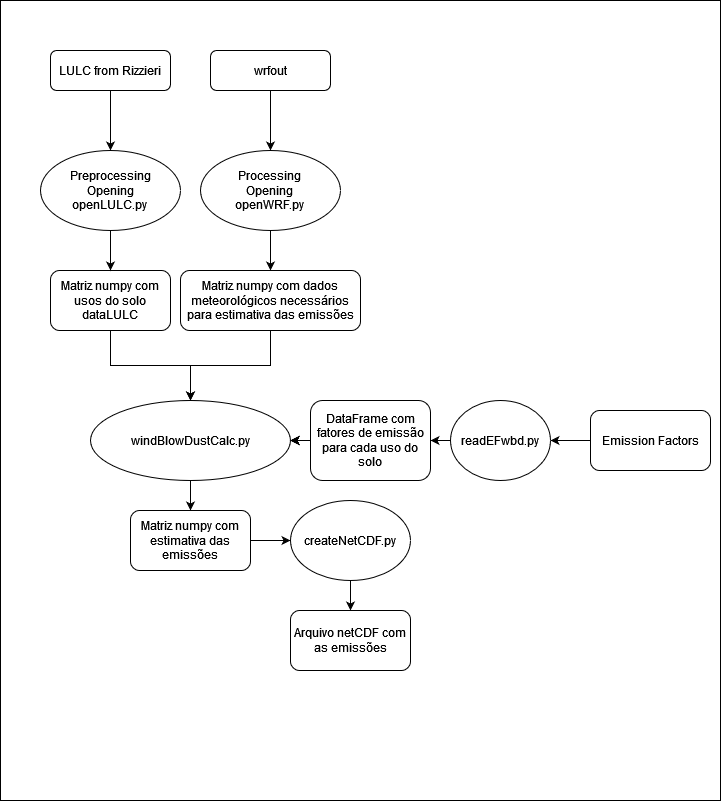

The diagram above was exported from draw.io. Its source (the exported page's mxGraphModel, read from the mxfile embedded in the PNG):
<mxGraphModel dx="880" dy="462" grid="1" gridSize="10" guides="1" tooltips="1" connect="1" arrows="1" fold="1" page="1" pageScale="1" pageWidth="827" pageHeight="1169" math="0" shadow="0">
  <root>
    <mxCell id="WIyWlLk6GJQsqaUBKTNV-0" />
    <mxCell id="WIyWlLk6GJQsqaUBKTNV-1" parent="WIyWlLk6GJQsqaUBKTNV-0" />
    <mxCell id="OGfelwn8TsaH7k0Ey6tb-20" value="" style="rounded=0;whiteSpace=wrap;html=1;" vertex="1" parent="WIyWlLk6GJQsqaUBKTNV-1">
      <mxGeometry x="110" y="30" width="720" height="800" as="geometry" />
    </mxCell>
    <mxCell id="OGfelwn8TsaH7k0Ey6tb-12" value="" style="edgeStyle=orthogonalEdgeStyle;rounded=0;orthogonalLoop=1;jettySize=auto;html=1;" edge="1" parent="WIyWlLk6GJQsqaUBKTNV-1" source="WIyWlLk6GJQsqaUBKTNV-3" target="OGfelwn8TsaH7k0Ey6tb-11">
      <mxGeometry relative="1" as="geometry" />
    </mxCell>
    <mxCell id="WIyWlLk6GJQsqaUBKTNV-3" value="LULC from Rizzieri" style="rounded=1;whiteSpace=wrap;html=1;fontSize=12;glass=0;strokeWidth=1;shadow=0;" parent="WIyWlLk6GJQsqaUBKTNV-1" vertex="1">
      <mxGeometry x="160" y="80" width="120" height="40" as="geometry" />
    </mxCell>
    <mxCell id="OGfelwn8TsaH7k0Ey6tb-16" value="" style="edgeStyle=orthogonalEdgeStyle;rounded=0;orthogonalLoop=1;jettySize=auto;html=1;" edge="1" parent="WIyWlLk6GJQsqaUBKTNV-1" source="OGfelwn8TsaH7k0Ey6tb-2" target="OGfelwn8TsaH7k0Ey6tb-15">
      <mxGeometry relative="1" as="geometry" />
    </mxCell>
    <mxCell id="OGfelwn8TsaH7k0Ey6tb-2" value="&lt;div&gt;Matriz numpy com usos do solo&lt;/div&gt;&lt;div&gt;dataLULC&lt;br&gt;&lt;/div&gt;" style="rounded=1;whiteSpace=wrap;html=1;" vertex="1" parent="WIyWlLk6GJQsqaUBKTNV-1">
      <mxGeometry x="160" y="300" width="120" height="60" as="geometry" />
    </mxCell>
    <mxCell id="OGfelwn8TsaH7k0Ey6tb-3" value="" style="endArrow=classic;html=1;rounded=0;exitX=0.5;exitY=1;exitDx=0;exitDy=0;entryX=0.5;entryY=0;entryDx=0;entryDy=0;" edge="1" parent="WIyWlLk6GJQsqaUBKTNV-1" target="OGfelwn8TsaH7k0Ey6tb-2">
      <mxGeometry width="50" height="50" relative="1" as="geometry">
        <mxPoint x="220" y="250" as="sourcePoint" />
        <mxPoint x="440" y="220" as="targetPoint" />
      </mxGeometry>
    </mxCell>
    <mxCell id="OGfelwn8TsaH7k0Ey6tb-10" value="" style="edgeStyle=orthogonalEdgeStyle;rounded=0;orthogonalLoop=1;jettySize=auto;html=1;" edge="1" parent="WIyWlLk6GJQsqaUBKTNV-1" source="OGfelwn8TsaH7k0Ey6tb-6" target="OGfelwn8TsaH7k0Ey6tb-9">
      <mxGeometry relative="1" as="geometry" />
    </mxCell>
    <mxCell id="OGfelwn8TsaH7k0Ey6tb-6" value="&lt;div&gt;wrfout&lt;/div&gt;" style="rounded=1;whiteSpace=wrap;html=1;" vertex="1" parent="WIyWlLk6GJQsqaUBKTNV-1">
      <mxGeometry x="320" y="80" width="120" height="40" as="geometry" />
    </mxCell>
    <mxCell id="OGfelwn8TsaH7k0Ey6tb-14" value="" style="edgeStyle=orthogonalEdgeStyle;rounded=0;orthogonalLoop=1;jettySize=auto;html=1;" edge="1" parent="WIyWlLk6GJQsqaUBKTNV-1" source="OGfelwn8TsaH7k0Ey6tb-9" target="OGfelwn8TsaH7k0Ey6tb-13">
      <mxGeometry relative="1" as="geometry" />
    </mxCell>
    <mxCell id="OGfelwn8TsaH7k0Ey6tb-9" value="&lt;div&gt;Processing&lt;/div&gt;&lt;div&gt;Opening&lt;/div&gt;&lt;div&gt;openWRF.py&lt;br&gt;&lt;/div&gt;" style="ellipse;whiteSpace=wrap;html=1;rounded=1;" vertex="1" parent="WIyWlLk6GJQsqaUBKTNV-1">
      <mxGeometry x="310" y="180" width="140" height="80" as="geometry" />
    </mxCell>
    <mxCell id="OGfelwn8TsaH7k0Ey6tb-11" value="&lt;div&gt;Preprocessing&lt;/div&gt;&lt;div&gt;Opening&lt;/div&gt;&lt;div&gt;openLULC.py&lt;br&gt;&lt;/div&gt;" style="ellipse;whiteSpace=wrap;html=1;rounded=1;glass=0;strokeWidth=1;shadow=0;" vertex="1" parent="WIyWlLk6GJQsqaUBKTNV-1">
      <mxGeometry x="150" y="180" width="140" height="80" as="geometry" />
    </mxCell>
    <mxCell id="OGfelwn8TsaH7k0Ey6tb-19" value="" style="edgeStyle=orthogonalEdgeStyle;rounded=0;orthogonalLoop=1;jettySize=auto;html=1;" edge="1" parent="WIyWlLk6GJQsqaUBKTNV-1" source="OGfelwn8TsaH7k0Ey6tb-13" target="OGfelwn8TsaH7k0Ey6tb-18">
      <mxGeometry relative="1" as="geometry" />
    </mxCell>
    <mxCell id="OGfelwn8TsaH7k0Ey6tb-13" value="Matriz numpy com dados meteorológicos necessários para estimativa das emissões" style="whiteSpace=wrap;html=1;rounded=1;" vertex="1" parent="WIyWlLk6GJQsqaUBKTNV-1">
      <mxGeometry x="290" y="300" width="180" height="60" as="geometry" />
    </mxCell>
    <mxCell id="OGfelwn8TsaH7k0Ey6tb-15" value="" style="ellipse;whiteSpace=wrap;html=1;rounded=1;" vertex="1" parent="WIyWlLk6GJQsqaUBKTNV-1">
      <mxGeometry x="260" y="430" width="80" height="80" as="geometry" />
    </mxCell>
    <mxCell id="OGfelwn8TsaH7k0Ey6tb-22" value="" style="edgeStyle=orthogonalEdgeStyle;rounded=0;orthogonalLoop=1;jettySize=auto;html=1;" edge="1" parent="WIyWlLk6GJQsqaUBKTNV-1" source="OGfelwn8TsaH7k0Ey6tb-18" target="OGfelwn8TsaH7k0Ey6tb-21">
      <mxGeometry relative="1" as="geometry" />
    </mxCell>
    <mxCell id="OGfelwn8TsaH7k0Ey6tb-29" value="" style="edgeStyle=orthogonalEdgeStyle;rounded=0;orthogonalLoop=1;jettySize=auto;html=1;" edge="1" parent="WIyWlLk6GJQsqaUBKTNV-1" source="OGfelwn8TsaH7k0Ey6tb-28" target="OGfelwn8TsaH7k0Ey6tb-18">
      <mxGeometry relative="1" as="geometry" />
    </mxCell>
    <mxCell id="OGfelwn8TsaH7k0Ey6tb-18" value="&lt;div&gt;windBlowDustCalc.py&lt;/div&gt;" style="ellipse;whiteSpace=wrap;html=1;rounded=1;" vertex="1" parent="WIyWlLk6GJQsqaUBKTNV-1">
      <mxGeometry x="200" y="430" width="200" height="80" as="geometry" />
    </mxCell>
    <mxCell id="OGfelwn8TsaH7k0Ey6tb-25" value="" style="edgeStyle=orthogonalEdgeStyle;rounded=0;orthogonalLoop=1;jettySize=auto;html=1;" edge="1" parent="WIyWlLk6GJQsqaUBKTNV-1" source="OGfelwn8TsaH7k0Ey6tb-21" target="OGfelwn8TsaH7k0Ey6tb-24">
      <mxGeometry relative="1" as="geometry" />
    </mxCell>
    <mxCell id="OGfelwn8TsaH7k0Ey6tb-21" value="Matriz numpy com estimativa das emissões" style="whiteSpace=wrap;html=1;rounded=1;" vertex="1" parent="WIyWlLk6GJQsqaUBKTNV-1">
      <mxGeometry x="240" y="540" width="120" height="60" as="geometry" />
    </mxCell>
    <mxCell id="OGfelwn8TsaH7k0Ey6tb-27" value="" style="edgeStyle=orthogonalEdgeStyle;rounded=0;orthogonalLoop=1;jettySize=auto;html=1;" edge="1" parent="WIyWlLk6GJQsqaUBKTNV-1" source="OGfelwn8TsaH7k0Ey6tb-24" target="OGfelwn8TsaH7k0Ey6tb-26">
      <mxGeometry relative="1" as="geometry" />
    </mxCell>
    <mxCell id="OGfelwn8TsaH7k0Ey6tb-24" value="createNetCDF.py" style="ellipse;whiteSpace=wrap;html=1;rounded=1;" vertex="1" parent="WIyWlLk6GJQsqaUBKTNV-1">
      <mxGeometry x="400" y="530" width="120" height="80" as="geometry" />
    </mxCell>
    <mxCell id="OGfelwn8TsaH7k0Ey6tb-26" value="Arquivo netCDF com as emissões" style="whiteSpace=wrap;html=1;rounded=1;" vertex="1" parent="WIyWlLk6GJQsqaUBKTNV-1">
      <mxGeometry x="400" y="640" width="120" height="60" as="geometry" />
    </mxCell>
    <mxCell id="OGfelwn8TsaH7k0Ey6tb-31" value="" style="edgeStyle=orthogonalEdgeStyle;rounded=0;orthogonalLoop=1;jettySize=auto;html=1;" edge="1" parent="WIyWlLk6GJQsqaUBKTNV-1" source="OGfelwn8TsaH7k0Ey6tb-28" target="OGfelwn8TsaH7k0Ey6tb-30">
      <mxGeometry relative="1" as="geometry" />
    </mxCell>
    <mxCell id="OGfelwn8TsaH7k0Ey6tb-28" value="&lt;div&gt;Emission Factors&lt;/div&gt;" style="whiteSpace=wrap;html=1;rounded=1;" vertex="1" parent="WIyWlLk6GJQsqaUBKTNV-1">
      <mxGeometry x="700" y="440" width="120" height="60" as="geometry" />
    </mxCell>
    <mxCell id="OGfelwn8TsaH7k0Ey6tb-32" value="" style="edgeStyle=orthogonalEdgeStyle;rounded=0;orthogonalLoop=1;jettySize=auto;html=1;" edge="1" parent="WIyWlLk6GJQsqaUBKTNV-1" source="OGfelwn8TsaH7k0Ey6tb-30" target="OGfelwn8TsaH7k0Ey6tb-18">
      <mxGeometry relative="1" as="geometry" />
    </mxCell>
    <mxCell id="OGfelwn8TsaH7k0Ey6tb-33" value="" style="edgeStyle=orthogonalEdgeStyle;rounded=0;orthogonalLoop=1;jettySize=auto;html=1;" edge="1" parent="WIyWlLk6GJQsqaUBKTNV-1" source="OGfelwn8TsaH7k0Ey6tb-30" target="OGfelwn8TsaH7k0Ey6tb-18">
      <mxGeometry relative="1" as="geometry" />
    </mxCell>
    <mxCell id="OGfelwn8TsaH7k0Ey6tb-34" value="" style="edgeStyle=orthogonalEdgeStyle;rounded=0;orthogonalLoop=1;jettySize=auto;html=1;" edge="1" parent="WIyWlLk6GJQsqaUBKTNV-1" source="OGfelwn8TsaH7k0Ey6tb-30" target="OGfelwn8TsaH7k0Ey6tb-18">
      <mxGeometry relative="1" as="geometry" />
    </mxCell>
    <mxCell id="OGfelwn8TsaH7k0Ey6tb-37" value="" style="edgeStyle=orthogonalEdgeStyle;rounded=0;orthogonalLoop=1;jettySize=auto;html=1;" edge="1" parent="WIyWlLk6GJQsqaUBKTNV-1" source="OGfelwn8TsaH7k0Ey6tb-30" target="OGfelwn8TsaH7k0Ey6tb-36">
      <mxGeometry relative="1" as="geometry" />
    </mxCell>
    <mxCell id="OGfelwn8TsaH7k0Ey6tb-30" value="readEFwbd.py" style="ellipse;whiteSpace=wrap;html=1;rounded=1;" vertex="1" parent="WIyWlLk6GJQsqaUBKTNV-1">
      <mxGeometry x="560" y="430" width="100" height="80" as="geometry" />
    </mxCell>
    <mxCell id="OGfelwn8TsaH7k0Ey6tb-36" value="DataFrame com fatores de emissão para cada uso do solo" style="whiteSpace=wrap;html=1;rounded=1;" vertex="1" parent="WIyWlLk6GJQsqaUBKTNV-1">
      <mxGeometry x="420" y="430" width="120" height="80" as="geometry" />
    </mxCell>
  </root>
</mxGraphModel>